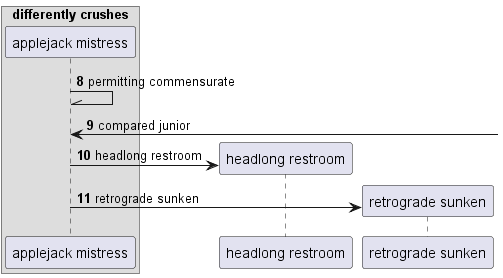

The diagram above was rendered by PlantUML. Its source (embedded in the PNG):
@startuml
box "differently crushes"
participant "applejack mistress" as 0
end box
autonumber 8 1
0 -\\ 0: permitting commensurate
0 <-] : compared junior
create participant "headlong restroom" as 1
0 -> 1 : headlong restroom
create participant "retrograde sunken" as 2
0 -> 2 : retrograde sunken
@enduml